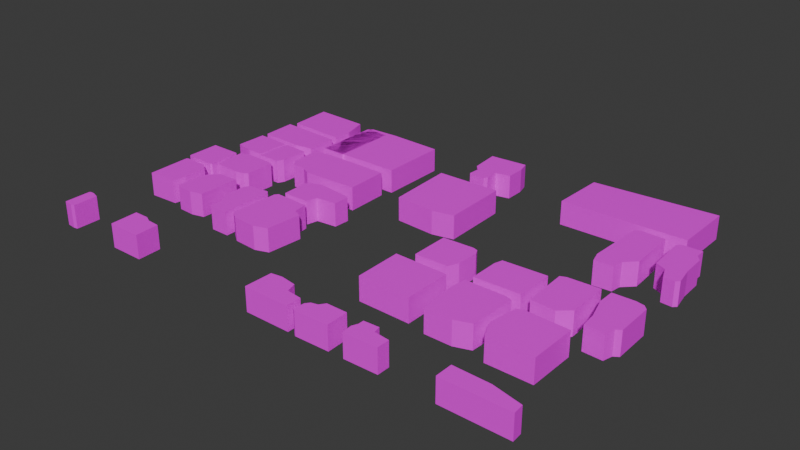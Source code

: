 # Source: plugin_testing.blend  (saved by Blender 4.0.36; exported with 4.5.12 LTS)
import bpy
from mathutils import Matrix  # noqa: F401  (used for matrix-valued properties, if any)

bpy.ops.wm.read_factory_settings(use_empty=True)
scene = bpy.context.scene
scene.name = 'Scene'

# ---- collections
col_collection = bpy.data.collections.new('Collection'); scene.collection.children.link(col_collection)

# ---- images (referenced by path relative to the original .blend; pixels are not part of the script)
import os
ASSET_DIR = os.environ.get("B2B_ASSET_DIR", "")  # directory of the original .blend (textures are referenced by path, not embedded)
HERE = os.path.dirname(os.path.abspath(__file__))  # packed textures are extracted next to this script under _unpacked/

def load_image(name, relpath, width, height, colorspace="sRGB"):
    """Load a texture the original file referenced (path relative to the .blend, or extracted next to this script)."""
    p = next((c for c in (os.path.join(HERE, relpath), os.path.join(ASSET_DIR, relpath)) if relpath and os.path.exists(c)), "")
    if p:
        img = bpy.data.images.load(p, check_existing=True)
        img.name = name
    else:  # same state as the original file: an image datablock whose file is absent (Cycles renders it pink)
        img = bpy.data.images.new(name, width, height)
        img.source = "FILE"
        img.filepath = "//" + (relpath or name)
    img.colorspace_settings.name = colorspace
    return img
img_roof_jpg_001 = load_image('roof.jpg.001', 'roof.jpg', 1024, 1024, 'sRGB')
img_wall_jpg_001 = load_image('wall.jpg.001', 'wall.jpg', 1024, 1024, 'sRGB')
img_roof_jpg_002 = load_image('roof.jpg.002', 'roof.jpg', 1024, 1024, 'sRGB')
img_wall_jpg_002 = load_image('wall.jpg.002', 'wall.jpg', 1024, 1024, 'sRGB')

# ---- materials (node trees are filled in below, after node groups)
mat_roofmaterial_001 = bpy.data.materials.new('RoofMaterial.001')
mat_roofmaterial_001.use_transparent_shadow = False
mat_wallmaterial_001 = bpy.data.materials.new('WallMaterial.001')
mat_wallmaterial_001.use_transparent_shadow = False
mat_roofmaterial_002 = bpy.data.materials.new('RoofMaterial.002')
mat_roofmaterial_002.use_transparent_shadow = False
mat_wallmaterial_002 = bpy.data.materials.new('WallMaterial.002')
mat_wallmaterial_002.use_transparent_shadow = False

# ---- material node trees
mat_roofmaterial_001.use_nodes = True; mat_roofmaterial_001.node_tree.nodes.clear()
_N = mat_roofmaterial_001.node_tree.nodes; _L = mat_roofmaterial_001.node_tree.links
n0 = _N.new('ShaderNodeBsdfPrincipled'); n0.name = 'Principled BSDF'; n0.location = (10, 300)
n0.inputs[3].default_value = 1.45
n1 = _N.new('ShaderNodeOutputMaterial'); n1.name = 'Material Output'; n1.location = (300, 300)
n2 = _N.new('ShaderNodeTexImage'); n2.name = 'Image Texture'; n2.location = (0, 0)
n2.image = img_roof_jpg_001
_L.new(n0.outputs[0], n1.inputs[0])
_L.new(n2.outputs[0], n0.inputs[0])
n1.is_active_output = True
mat_wallmaterial_001.use_nodes = True; mat_wallmaterial_001.node_tree.nodes.clear()
_N = mat_wallmaterial_001.node_tree.nodes; _L = mat_wallmaterial_001.node_tree.links
n0 = _N.new('ShaderNodeBsdfPrincipled'); n0.name = 'Principled BSDF'; n0.location = (10, 300)
n0.inputs[3].default_value = 1.45
n1 = _N.new('ShaderNodeOutputMaterial'); n1.name = 'Material Output'; n1.location = (300, 300)
n2 = _N.new('ShaderNodeTexImage'); n2.name = 'Image Texture'; n2.location = (0, 0)
n2.image = img_wall_jpg_001
_L.new(n0.outputs[0], n1.inputs[0])
_L.new(n2.outputs[0], n0.inputs[0])
n1.is_active_output = True
mat_roofmaterial_002.use_nodes = True; mat_roofmaterial_002.node_tree.nodes.clear()
_N = mat_roofmaterial_002.node_tree.nodes; _L = mat_roofmaterial_002.node_tree.links
n0 = _N.new('ShaderNodeBsdfPrincipled'); n0.name = 'Principled BSDF'; n0.location = (10, 300)
n0.inputs[3].default_value = 1.45
n1 = _N.new('ShaderNodeOutputMaterial'); n1.name = 'Material Output'; n1.location = (300, 300)
n2 = _N.new('ShaderNodeTexImage'); n2.name = 'Image Texture'; n2.location = (0, 0)
n2.image = img_roof_jpg_002
_L.new(n0.outputs[0], n1.inputs[0])
_L.new(n2.outputs[0], n0.inputs[0])
n1.is_active_output = True
mat_wallmaterial_002.use_nodes = True; mat_wallmaterial_002.node_tree.nodes.clear()
_N = mat_wallmaterial_002.node_tree.nodes; _L = mat_wallmaterial_002.node_tree.links
n0 = _N.new('ShaderNodeBsdfPrincipled'); n0.name = 'Principled BSDF'; n0.location = (10, 300)
n0.inputs[3].default_value = 1.45
n1 = _N.new('ShaderNodeOutputMaterial'); n1.name = 'Material Output'; n1.location = (300, 300)
n2 = _N.new('ShaderNodeTexImage'); n2.name = 'Image Texture'; n2.location = (0, 0)
n2.image = img_wall_jpg_002
_L.new(n0.outputs[0], n1.inputs[0])
_L.new(n2.outputs[0], n0.inputs[0])
n1.is_active_output = True

# ---- world
world_world = bpy.data.worlds.new('World'); scene.world = world_world
world_world.use_nodes = True; world_world.node_tree.nodes.clear()
_N = world_world.node_tree.nodes; _L = world_world.node_tree.links
n0 = _N.new('ShaderNodeOutputWorld'); n0.name = 'World Output'; n0.location = (300, 300)
n1 = _N.new('ShaderNodeBackground'); n1.name = 'Background'; n1.location = (10, 300)
n1.inputs[0].default_value = (0.05088, 0.05088, 0.05088, 1.0)
_L.new(n1.outputs[0], n0.inputs[0])
n0.is_active_output = True
world_world.color = (0.05088, 0.05088, 0.05088)
world_world.use_sun_shadow = False
world_world.sun_shadow_jitter_overblur = 0.0

# ---- meshes
me_114_jpg_rf_66a171bd8ddd0aeca00c468213b2d965_006 = bpy.data.meshes.new('114_jpg.rf.66a171bd8ddd0aeca00c468213b2d965.006')
me_114_jpg_rf_66a171bd8ddd0aeca00c468213b2d965_006.from_pydata([(594.0, 191.0, 0.0), (440.0, 204.0, 0.0), (438.0, 272.0, 0.0), (594.0, 268.0, 0.0), (121.0, 349.0, 0.0), (123.0, 387.0, 0.0), (129.0, 395.0, 0.0), (147.0, 396.0, 0.0), (158.0, 402.0, 0.0), (229.0, 399.0, 0.0), (228.0, 345.0, 0.0), (142.0, 345.0, 0.0), (532.0, 501.0, 0.0), (527.0, 537.0, 0.0), (537.0, 559.0, 0.0), (593.0, 559.0, 0.0), (593.0, 500.0, 0.0), (542.0, 498.0, 0.0), (32.0, 304.0, 0.0), (33.0, 347.0, 0.0), (88.0, 350.0, 0.0), (111.0, 346.0, 0.0), (111.0, 307.0, 0.0), (302.0, 603.0, 0.0), (301.0, 638.0, 0.0), (359.0, 638.0, 0.0), (359.0, 619.0, 0.0), (340.0, 617.0, 0.0), (336.0, 604.0, 0.0), (316.0, 601.0, 0.0), (86.0, 603.0, 0.0), (87.0, 638.0, 0.0), (130.0, 638.0, 0.0), (129.0, 608.0, 0.0), (113.0, 607.0, 0.0), (105.0, 603.0, 0.0), (461.0, 488.0, 0.0), (459.0, 510.0, 0.0), (463.0, 556.0, 0.0), (497.0, 556.0, 0.0), (517.0, 549.0, 0.0), (520.0, 491.0, 0.0), (512.0, 488.0, 0.0), (284.0, 299.0, 0.0), (288.0, 384.0, 0.0), (339.0, 387.0, 0.0), (366.0, 381.0, 0.0), (364.0, 297.0, 0.0), (349.0, 214.0, 0.0), (302.0, 218.0, 0.0), (305.0, 255.0, 0.0), (312.0, 263.0, 0.0), (311.0, 277.0, 0.0), (332.0, 278.0, 0.0), (335.0, 274.0, 0.0), (335.0, 257.0, 0.0), (353.0, 253.0, 0.0), (353.0, 229.0, 0.0), (175.0, 467.0, 0.0), (172.0, 471.0, 0.0), (170.0, 533.0, 0.0), (180.0, 540.0, 0.0), (211.0, 542.0, 0.0), (228.0, 536.0, 0.0), (232.0, 491.0, 0.0), (221.0, 486.0, 0.0), (219.0, 468.0, 0.0), (35.0, 242.0, 0.0), (37.0, 296.0, 0.0), (111.0, 299.0, 0.0), (112.0, 275.0, 0.0), (104.0, 244.0, 0.0), (124.0, 252.0, 0.0), (124.0, 333.0, 0.0), (233.0, 332.0, 0.0), (233.0, 247.0, 0.0), (166.0, 245.0, 0.0), (130.0, 247.0, 0.0), (434.0, 611.0, 0.0), (434.0, 618.0, 0.0), (431.0, 625.0, 0.0), (432.0, 638.0, 0.0), (474.0, 637.0, 0.0), (474.0, 621.0, 0.0), (455.0, 619.0, 0.0), (453.0, 610.0, 0.0), (521.0, 428.0, 0.0), (467.0, 431.0, 0.0), (464.0, 441.0, 0.0), (464.0, 478.0, 0.0), (521.0, 476.0, 0.0), (373.0, 490.0, 0.0), (374.0, 550.0, 0.0), (440.0, 551.0, 0.0), (440.0, 491.0, 0.0), (369.0, 624.0, 0.0), (368.0, 638.0, 0.0), (370.0, 639.0, 0.0), (413.0, 638.0, 0.0), (412.0, 610.0, 0.0), (386.0, 610.0, 0.0), (381.0, 617.0, 0.0), (373.0, 619.0, 0.0), (434.0, 430.0, 0.0), (428.0, 428.0, 0.0), (389.0, 430.0, 0.0), (389.0, 478.0, 0.0), (431.0, 477.0, 0.0), (436.0, 464.0, 0.0), (437.0, 436.0, 0.0), (15.0, 466.0, 0.0), (13.0, 468.0, 0.0), (14.0, 523.0, 0.0), (51.0, 521.0, 0.0), (54.0, 504.0, 0.0), (53.0, 473.0, 0.0), (44.0, 467.0, 0.0), (574.0, 280.0, 0.0), (544.0, 280.0, 0.0), (538.0, 284.0, 0.0), (535.0, 356.0, 0.0), (539.0, 370.0, 0.0), (562.0, 368.0, 0.0), (564.0, 355.0, 0.0), (577.0, 342.0, 0.0), (107.0, 471.0, 0.0), (82.0, 472.0, 0.0), (69.0, 484.0, 0.0), (66.0, 522.0, 0.0), (69.0, 527.0, 0.0), (90.0, 528.0, 0.0), (106.0, 524.0, 0.0), (587.0, 416.0, 0.0), (587.0, 437.0, 0.0), (595.0, 464.0, 0.0), (597.0, 484.0, 0.0), (621.0, 485.0, 0.0), (624.0, 473.0, 0.0), (630.0, 469.0, 0.0), (629.0, 422.0, 0.0), (624.0, 417.0, 0.0), (614.0, 415.0, 0.0), (542.0, 616.0, 0.0), (542.0, 638.0, 0.0), (625.0, 638.0, 0.0), (624.0, 625.0, 0.0), (587.0, 617.0, 0.0), (134.0, 472.0, 0.0), (129.0, 480.0, 0.0), (129.0, 506.0, 0.0), (137.0, 521.0, 0.0), (138.0, 538.0, 0.0), (162.0, 538.0, 0.0), (162.0, 472.0, 0.0), (160.0, 470.0, 0.0), (576.0, 416.0, 0.0), (537.0, 418.0, 0.0), (530.0, 421.0, 0.0), (533.0, 478.0, 0.0), (563.0, 480.0, 0.0), (577.0, 468.0, 0.0), (593.0, 281.0, 0.0), (589.0, 286.0, 0.0), (592.0, 334.0, 0.0), (605.0, 340.0, 0.0), (611.0, 355.0, 0.0), (625.0, 356.0, 0.0), (629.0, 352.0, 0.0), (625.0, 329.0, 0.0), (624.0, 300.0, 0.0), (618.0, 293.0, 0.0), (618.0, 280.0, 0.0), (32.0, 355.0, 0.0), (31.0, 394.0, 0.0), (54.0, 399.0, 0.0), (73.0, 398.0, 0.0), (76.0, 358.0, 0.0), (73.0, 356.0, 0.0), (178.0, 426.0, 0.0), (179.0, 460.0, 0.0), (213.0, 460.0, 0.0), (216.0, 446.0, 0.0), (242.0, 443.0, 0.0), (243.0, 423.0, 0.0), (240.0, 421.0, 0.0), (198.0, 416.0, 0.0), (185.0, 420.0, 0.0), (9.0, 416.0, 0.0), (9.0, 458.0, 0.0), (48.0, 460.0, 0.0), (50.0, 458.0, 0.0), (48.0, 416.0, 0.0), (53.0, 412.0, 0.0), (56.0, 453.0, 0.0), (89.0, 455.0, 0.0), (101.0, 453.0, 0.0), (105.0, 449.0, 0.0), (106.0, 412.0, 0.0), (104.0, 410.0, 0.0), (69.0, 409.0, 0.0), (80.0, 357.0, 0.0), (78.0, 359.0, 0.0), (77.0, 401.0, 0.0), (105.0, 401.0, 0.0), (109.0, 393.0, 0.0), (110.0, 358.0, 0.0), (3.0, 603.0, 0.0), (1.0, 604.0, 0.0), (1.0, 637.0, 0.0), (12.0, 638.0, 0.0), (17.0, 637.0, 0.0), (17.0, 606.0, 0.0), (8.0, 603.0, 0.0), (125.0, 250.0, 0.0), (122.0, 334.0, 0.0), (154.0, 335.0, 0.0), (155.0, 252.0, 0.0), (594.0, 191.0, -30.0), (440.0, 204.0, -30.0), (438.0, 272.0, -30.0), (594.0, 268.0, -30.0), (121.0, 349.0, -30.0), (123.0, 387.0, -30.0), (129.0, 395.0, -30.0), (147.0, 396.0, -30.0), (158.0, 402.0, -30.0), (229.0, 399.0, -30.0), (228.0, 345.0, -30.0), (142.0, 345.0, -30.0), (532.0, 501.0, -30.0), (527.0, 537.0, -30.0), (537.0, 559.0, -30.0), (593.0, 559.0, -30.0), (593.0, 500.0, -30.0), (542.0, 498.0, -30.0), (32.0, 304.0, -30.0), (33.0, 347.0, -30.0), (88.0, 350.0, -30.0), (111.0, 346.0, -30.0), (111.0, 307.0, -30.0), (302.0, 603.0, -30.0), (301.0, 638.0, -30.0), (359.0, 638.0, -30.0), (359.0, 619.0, -30.0), (340.0, 617.0, -30.0), (336.0, 604.0, -30.0), (316.0, 601.0, -30.0), (86.0, 603.0, -30.0), (87.0, 638.0, -30.0), (130.0, 638.0, -30.0), (129.0, 608.0, -30.0), (113.0, 607.0, -30.0), (105.0, 603.0, -30.0), (461.0, 488.0, -30.0), (459.0, 510.0, -30.0), (463.0, 556.0, -30.0), (497.0, 556.0, -30.0), (517.0, 549.0, -30.0), (520.0, 491.0, -30.0), (512.0, 488.0, -30.0), (284.0, 299.0, -30.0), (288.0, 384.0, -30.0), (339.0, 387.0, -30.0), (366.0, 381.0, -30.0), (364.0, 297.0, -30.0), (349.0, 214.0, -30.0), (302.0, 218.0, -30.0), (305.0, 255.0, -30.0), (312.0, 263.0, -30.0), (311.0, 277.0, -30.0), (332.0, 278.0, -30.0), (335.0, 274.0, -30.0), (335.0, 257.0, -30.0), (353.0, 253.0, -30.0), (353.0, 229.0, -30.0), (175.0, 467.0, -30.0), (172.0, 471.0, -30.0), (170.0, 533.0, -30.0), (180.0, 540.0, -30.0), (211.0, 542.0, -30.0), (228.0, 536.0, -30.0), (232.0, 491.0, -30.0), (221.0, 486.0, -30.0), (219.0, 468.0, -30.0), (35.0, 242.0, -30.0), (37.0, 296.0, -30.0), (111.0, 299.0, -30.0), (112.0, 275.0, -30.0), (104.0, 244.0, -30.0), (124.0, 252.0, -30.0), (124.0, 333.0, -30.0), (233.0, 332.0, -30.0), (233.0, 247.0, -30.0), (166.0, 245.0, -30.0), (130.0, 247.0, -30.0), (434.0, 611.0, -30.0), (434.0, 618.0, -30.0), (431.0, 625.0, -30.0), (432.0, 638.0, -30.0), (474.0, 637.0, -30.0), (474.0, 621.0, -30.0), (455.0, 619.0, -30.0), (453.0, 610.0, -30.0), (521.0, 428.0, -30.0), (467.0, 431.0, -30.0), (464.0, 441.0, -30.0), (464.0, 478.0, -30.0), (521.0, 476.0, -30.0), (373.0, 490.0, -30.0), (374.0, 550.0, -30.0), (440.0, 551.0, -30.0), (440.0, 491.0, -30.0), (369.0, 624.0, -30.0), (368.0, 638.0, -30.0), (370.0, 639.0, -30.0), (413.0, 638.0, -30.0), (412.0, 610.0, -30.0), (386.0, 610.0, -30.0), (381.0, 617.0, -30.0), (373.0, 619.0, -30.0), (434.0, 430.0, -30.0), (428.0, 428.0, -30.0), (389.0, 430.0, -30.0), (389.0, 478.0, -30.0), (431.0, 477.0, -30.0), (436.0, 464.0, -30.0), (437.0, 436.0, -30.0), (15.0, 466.0, -30.0), (13.0, 468.0, -30.0), (14.0, 523.0, -30.0), (51.0, 521.0, -30.0), (54.0, 504.0, -30.0), (53.0, 473.0, -30.0), (44.0, 467.0, -30.0), (574.0, 280.0, -30.0), (544.0, 280.0, -30.0), (538.0, 284.0, -30.0), (535.0, 356.0, -30.0), (539.0, 370.0, -30.0), (562.0, 368.0, -30.0), (564.0, 355.0, -30.0), (577.0, 342.0, -30.0), (107.0, 471.0, -30.0), (82.0, 472.0, -30.0), (69.0, 484.0, -30.0), (66.0, 522.0, -30.0), (69.0, 527.0, -30.0), (90.0, 528.0, -30.0), (106.0, 524.0, -30.0), (587.0, 416.0, -30.0), (587.0, 437.0, -30.0), (595.0, 464.0, -30.0), (597.0, 484.0, -30.0), (621.0, 485.0, -30.0), (624.0, 473.0, -30.0), (630.0, 469.0, -30.0), (629.0, 422.0, -30.0), (624.0, 417.0, -30.0), (614.0, 415.0, -30.0), (542.0, 616.0, -30.0), (542.0, 638.0, -30.0), (625.0, 638.0, -30.0), (624.0, 625.0, -30.0), (587.0, 617.0, -30.0), (134.0, 472.0, -30.0), (129.0, 480.0, -30.0), (129.0, 506.0, -30.0), (137.0, 521.0, -30.0), (138.0, 538.0, -30.0), (162.0, 538.0, -30.0), (162.0, 472.0, -30.0), (160.0, 470.0, -30.0), (576.0, 416.0, -30.0), (537.0, 418.0, -30.0), (530.0, 421.0, -30.0), (533.0, 478.0, -30.0), (563.0, 480.0, -30.0), (577.0, 468.0, -30.0), (593.0, 281.0, -30.0), (589.0, 286.0, -30.0), (592.0, 334.0, -30.0), (605.0, 340.0, -30.0), (611.0, 355.0, -30.0), (625.0, 356.0, -30.0), (629.0, 352.0, -30.0), (625.0, 329.0, -30.0), (624.0, 300.0, -30.0), (618.0, 293.0, -30.0), (618.0, 280.0, -30.0), (32.0, 355.0, -30.0), (31.0, 394.0, -30.0), (54.0, 399.0, -30.0), (73.0, 398.0, -30.0), (76.0, 358.0, -30.0), (73.0, 356.0, -30.0), (178.0, 426.0, -30.0), (179.0, 460.0, -30.0), (213.0, 460.0, -30.0), (216.0, 446.0, -30.0), (242.0, 443.0, -30.0), (243.0, 423.0, -30.0), (240.0, 421.0, -30.0), (198.0, 416.0, -30.0), (185.0, 420.0, -30.0), (9.0, 416.0, -30.0), (9.0, 458.0, -30.0), (48.0, 460.0, -30.0), (50.0, 458.0, -30.0), (48.0, 416.0, -30.0), (53.0, 412.0, -30.0), (56.0, 453.0, -30.0), (89.0, 455.0, -30.0), (101.0, 453.0, -30.0), (105.0, 449.0, -30.0), (106.0, 412.0, -30.0), (104.0, 410.0, -30.0), (69.0, 409.0, -30.0), (80.0, 357.0, -30.0), (78.0, 359.0, -30.0), (77.0, 401.0, -30.0), (105.0, 401.0, -30.0), (109.0, 393.0, -30.0), (110.0, 358.0, -30.0), (3.0, 603.0, -30.0), (1.0, 604.0, -30.0), (1.0, 637.0, -30.0), (12.0, 638.0, -30.0), (17.0, 637.0, -30.0), (17.0, 606.0, -30.0), (8.0, 603.0, -30.0), (125.0, 250.0, -30.0), (122.0, 334.0, -30.0), (154.0, 335.0, -30.0), (155.0, 252.0, -30.0)], [], [(0, 3, 2, 1), (4, 11, 10, 9, 8, 7, 6, 5), (12, 17, 16, 15, 14, 13), (18, 22, 21, 20, 19), (23, 29, 28, 27, 26, 25, 24), (30, 35, 34, 33, 32, 31), (36, 42, 41, 40, 39, 38, 37), (43, 47, 46, 45, 44), (48, 57, 56, 55, 54, 53, 52, 51, 50, 49), (58, 66, 65, 64, 63, 62, 61, 60, 59), (67, 71, 70, 69, 68), (72, 77, 76, 75, 74, 73), (78, 85, 84, 83, 82, 81, 80, 79), (86, 90, 89, 88, 87), (91, 94, 93, 92), (95, 102, 101, 100, 99, 98, 97, 96), (103, 109, 108, 107, 106, 105, 104), (110, 116, 115, 114, 113, 112, 111), (117, 124, 123, 122, 121, 120, 119, 118), (125, 131, 130, 129, 128, 127, 126), (132, 141, 140, 139, 138, 137, 136, 135, 134, 133), (142, 146, 145, 144, 143), (147, 154, 153, 152, 151, 150, 149, 148), (155, 160, 159, 158, 157, 156), (161, 171, 170, 169, 168, 167, 166, 165, 164, 163, 162), (172, 177, 176, 175, 174, 173), (178, 186, 185, 184, 183, 182, 181, 180, 179), (187, 191, 190, 189, 188), (192, 199, 198, 197, 196, 195, 194, 193), (200, 205, 204, 203, 202, 201), (206, 212, 211, 210, 209, 208, 207), (213, 216, 215, 214), (217, 218, 219, 220), (221, 222, 223, 224, 225, 226, 227, 228), (229, 230, 231, 232, 233, 234), (235, 236, 237, 238, 239), (240, 241, 242, 243, 244, 245, 246), (247, 248, 249, 250, 251, 252), (253, 254, 255, 256, 257, 258, 259), (260, 261, 262, 263, 264), (265, 266, 267, 268, 269, 270, 271, 272, 273, 274), (275, 276, 277, 278, 279, 280, 281, 282, 283), (284, 285, 286, 287, 288), (289, 290, 291, 292, 293, 294), (295, 296, 297, 298, 299, 300, 301, 302), (303, 304, 305, 306, 307), (308, 309, 310, 311), (312, 313, 314, 315, 316, 317, 318, 319), (320, 321, 322, 323, 324, 325, 326), (327, 328, 329, 330, 331, 332, 333), (334, 335, 336, 337, 338, 339, 340, 341), (342, 343, 344, 345, 346, 347, 348), (349, 350, 351, 352, 353, 354, 355, 356, 357, 358), (359, 360, 361, 362, 363), (364, 365, 366, 367, 368, 369, 370, 371), (372, 373, 374, 375, 376, 377), (378, 379, 380, 381, 382, 383, 384, 385, 386, 387, 388), (389, 390, 391, 392, 393, 394), (395, 396, 397, 398, 399, 400, 401, 402, 403), (404, 405, 406, 407, 408), (409, 410, 411, 412, 413, 414, 415, 416), (417, 418, 419, 420, 421, 422), (423, 424, 425, 426, 427, 428, 429), (430, 431, 432, 433), (201, 202, 419, 418), (202, 203, 420, 419), (203, 204, 421, 420), (205, 200, 417, 422), (0, 1, 218, 217), (207, 208, 425, 424), (153, 154, 371, 370), (3, 0, 217, 220), (209, 210, 427, 426), (208, 209, 426, 425), (4, 5, 222, 221), (211, 212, 429, 428), (210, 211, 428, 427), (6, 7, 224, 223), (213, 214, 431, 430), (212, 206, 423, 429), (8, 9, 226, 225), (216, 213, 430, 433), (16, 17, 234, 233), (11, 4, 221, 228), (140, 141, 358, 357), (214, 215, 432, 431), (12, 13, 230, 229), (76, 77, 294, 293), (93, 94, 311, 310), (14, 15, 232, 231), (215, 216, 433, 432), (56, 57, 274, 273), (17, 12, 229, 234), (101, 102, 319, 318), (18, 19, 236, 235), (176, 177, 394, 393), (20, 21, 238, 237), (1, 2, 219, 218), (22, 18, 235, 239), (5, 6, 223, 222), (24, 25, 242, 241), (7, 8, 225, 224), (198, 199, 416, 415), (9, 10, 227, 226), (26, 27, 244, 243), (13, 14, 231, 230), (85, 78, 295, 302), (15, 16, 233, 232), (28, 29, 246, 245), (19, 20, 237, 236), (30, 31, 248, 247), (21, 22, 239, 238), (2, 3, 220, 219), (23, 24, 241, 240), (32, 33, 250, 249), (25, 26, 243, 242), (35, 30, 247, 252), (27, 28, 245, 244), (36, 37, 254, 253), (29, 23, 240, 246), (38, 39, 256, 255), (159, 160, 377, 376), (40, 41, 258, 257), (31, 32, 249, 248), (42, 36, 253, 259), (33, 34, 251, 250), (44, 45, 262, 261), (37, 38, 255, 254), (46, 47, 264, 263), (39, 40, 257, 256), (48, 49, 266, 265), (41, 42, 259, 258), (50, 51, 268, 267), (43, 44, 261, 260), (52, 53, 270, 269), (45, 46, 263, 262), (54, 55, 272, 271), (47, 43, 260, 264), (57, 48, 265, 274), (49, 50, 267, 266), (58, 59, 276, 275), (51, 52, 269, 268), (60, 61, 278, 277), (53, 54, 271, 270), (62, 63, 280, 279), (55, 56, 273, 272), (64, 65, 282, 281), (59, 60, 277, 276), (66, 58, 275, 283), (61, 62, 279, 278), (68, 69, 286, 285), (63, 64, 281, 280), (70, 71, 288, 287), (65, 66, 283, 282), (72, 73, 290, 289), (67, 68, 285, 284), (74, 75, 292, 291), (69, 70, 287, 286), (77, 72, 289, 294), (71, 67, 284, 288), (78, 79, 296, 295), (73, 74, 291, 290), (80, 81, 298, 297), (75, 76, 293, 292), (82, 83, 300, 299), (79, 80, 297, 296), (84, 85, 302, 301), (81, 82, 299, 298), (86, 87, 304, 303), (83, 84, 301, 300), (88, 89, 306, 305), (87, 88, 305, 304), (90, 86, 303, 307), (89, 90, 307, 306), (92, 93, 310, 309), (91, 92, 309, 308), (96, 97, 314, 313), (94, 91, 308, 311), (98, 99, 316, 315), (95, 96, 313, 312), (100, 101, 318, 317), (97, 98, 315, 314), (204, 205, 422, 421), (99, 100, 317, 316), (104, 105, 322, 321), (102, 95, 312, 319), (106, 107, 324, 323), (103, 104, 321, 320), (108, 109, 326, 325), (105, 106, 323, 322), (110, 111, 328, 327), (107, 108, 325, 324), (112, 113, 330, 329), (109, 103, 320, 326), (114, 115, 332, 331), (111, 112, 329, 328), (116, 110, 327, 333), (113, 114, 331, 330), (118, 119, 336, 335), (115, 116, 333, 332), (120, 121, 338, 337), (117, 118, 335, 334), (122, 123, 340, 339), (119, 120, 337, 336), (126, 127, 344, 343), (121, 122, 339, 338), (128, 129, 346, 345), (123, 124, 341, 340), (206, 207, 424, 423), (125, 126, 343, 342), (130, 131, 348, 347), (127, 128, 345, 344), (132, 133, 350, 349), (129, 130, 347, 346), (134, 135, 352, 351), (131, 125, 342, 348), (10, 11, 228, 227), (133, 134, 351, 350), (136, 137, 354, 353), (135, 136, 353, 352), (138, 139, 356, 355), (137, 138, 355, 354), (141, 132, 349, 358), (139, 140, 357, 356), (142, 143, 360, 359), (143, 144, 361, 360), (144, 145, 362, 361), (145, 146, 363, 362), (146, 142, 359, 363), (147, 148, 365, 364), (148, 149, 366, 365), (124, 117, 334, 341), (150, 151, 368, 367), (151, 152, 369, 368), (152, 153, 370, 369), (154, 147, 364, 371), (149, 150, 367, 366), (155, 156, 373, 372), (156, 157, 374, 373), (157, 158, 375, 374), (158, 159, 376, 375), (160, 155, 372, 377), (162, 163, 380, 379), (161, 162, 379, 378), (164, 165, 382, 381), (163, 164, 381, 380), (166, 167, 384, 383), (165, 166, 383, 382), (168, 169, 386, 385), (167, 168, 385, 384), (170, 171, 388, 387), (169, 170, 387, 386), (172, 173, 390, 389), (171, 161, 378, 388), (174, 175, 392, 391), (173, 174, 391, 390), (177, 172, 389, 394), (175, 176, 393, 392), (178, 179, 396, 395), (179, 180, 397, 396), (180, 181, 398, 397), (181, 182, 399, 398), (182, 183, 400, 399), (183, 184, 401, 400), (184, 185, 402, 401), (185, 186, 403, 402), (186, 178, 395, 403), (187, 188, 405, 404), (188, 189, 406, 405), (189, 190, 407, 406), (190, 191, 408, 407), (191, 187, 404, 408), (192, 193, 410, 409), (34, 35, 252, 251), (194, 195, 412, 411), (193, 194, 411, 410), (196, 197, 414, 413), (195, 196, 413, 412), (199, 192, 409, 416), (197, 198, 415, 414), (200, 201, 418, 417)])
me_114_jpg_rf_66a171bd8ddd0aeca00c468213b2d965_006.polygons.foreach_set('material_index', [0, 0, 0, 0, 0, 0, 0, 0, 0, 0, 0, 0, 0, 0, 0, 0, 0, 0, 0, 0, 0, 0, 0, 0, 0, 0, 0, 0, 0, 0, 0, 0, 0, 0, 0, 0, 0, 0, 0, 0, 0, 0, 0, 0, 0, 0, 0, 0, 0, 0, 0, 0, 0, 0, 0, 0, 0, 0, 0, 0, 0, 0, 0, 0, 1, 1, 1, 1, 1, 1, 1, 1, 1, 1, 1, 1, 1, 1, 1, 1, 1, 1, 1, 1, 1, 1, 1, 1, 1, 1, 1, 1, 1, 1, 1, 1, 1, 1, 1, 1, 1, 1, 1, 1, 1, 1, 1, 1, 1, 1, 1, 1, 1, 1, 1, 1, 1, 1, 1, 1, 1, 1, 1, 1, 1, 1, 1, 1, 1, 1, 1, 1, 1, 1, 1, 1, 1, 1, 1, 1, 1, 1, 1, 1, 1, 1, 1, 1, 1, 1, 1, 1, 1, 1, 1, 1, 1, 1, 1, 1, 1, 1, 1, 1, 1, 1, 1, 1, 1, 1, 1, 1, 1, 1, 1, 1, 1, 1, 1, 1, 1, 1, 1, 1, 1, 1, 1, 1, 1, 1, 1, 1, 1, 1, 1, 1, 1, 1, 1, 1, 1, 1, 1, 1, 1, 1, 1, 1, 1, 1, 1, 1, 1, 1, 1, 1, 1, 1, 1, 1, 1, 1, 1, 1, 1, 1, 1, 1, 1, 1, 1, 1, 1, 1, 1, 1, 1, 1, 1, 1, 1, 1, 1, 1, 1, 1, 1, 1, 1, 1, 1, 1, 1, 1, 1, 1, 1, 1, 1, 1, 1, 1, 1, 1, 1, 1, 1, 1, 1, 1, 1, 1, 1, 1, 1, 1, 1, 1, 1, 1, 1])
_uv = me_114_jpg_rf_66a171bd8ddd0aeca00c468213b2d965_006.uv_layers.new(name='UVMap')
_uv.uv.foreach_set('vector', [-2.556, 7.42, -2.556, 5.293, -0.443, 5.183, -0.4701, 7.061, 3.851, 3.056, 3.567, 3.166, 2.402, 3.166, 2.388, 1.675, 3.35, 1.592, 3.499, 1.757, 3.743, 1.785, 3.824, 2.006, -1.716, -1.143, -1.852, -1.06, -2.543, -1.115, -2.543, -2.745, -1.784, -2.745, -1.649, -2.138, 5.057, 4.299, 3.987, 4.216, 3.987, 3.139, 4.298, 3.028, 5.043, 3.111, 1.399, -3.961, 1.21, -3.905, 0.9387, -3.988, 0.8845, -4.347, 0.6272, -4.403, 0.6272, -4.928, 1.413, -4.928, 4.325, -3.961, 4.068, -3.961, 3.959, -4.071, 3.743, -4.099, 3.729, -4.928, 4.312, -4.928, -0.7545, -0.784, -1.445, -0.784, -1.554, -0.8669, -1.513, -2.469, -1.242, -2.662, -0.7816, -2.662, -0.7274, -1.392, 1.643, 4.437, 0.5594, 4.492, 0.5323, 2.172, 0.8981, 2.006, 1.589, 2.089, 0.7626, 6.785, 0.7084, 6.371, 0.7084, 5.708, 0.9523, 5.597, 0.9523, 5.127, 0.9929, 5.017, 1.277, 5.045, 1.264, 5.431, 1.359, 5.652, 1.399, 6.674, 3.12, -0.2039, 2.524, -0.2315, 2.497, -0.7288, 2.347, -0.8669, 2.402, -2.11, 2.632, -2.276, 3.052, -2.22, 3.187, -2.027, 3.16, -0.3144, 5.016, 6.011, 4.081, 5.956, 3.973, 5.1, 3.987, 4.437, 4.989, 4.52, 3.81, 5.735, 3.729, 5.873, 3.242, 5.929, 2.334, 5.873, 2.334, 3.525, 3.81, 3.498, -0.3888, -4.182, -0.6462, -4.154, -0.6733, -4.403, -0.9306, -4.458, -0.9306, -4.9, -0.3617, -4.928, -0.3482, -4.568, -0.3888, -4.375, -1.567, 0.8734, -1.567, -0.4525, -0.7952, -0.5078, -0.7952, 0.5143, -0.8358, 0.7906, 0.4375, -0.8392, -0.4701, -0.8669, -0.4701, -2.524, 0.424, -2.497, 0.4917, -4.541, 0.4375, -4.403, 0.3291, -4.347, 0.2614, -4.154, -0.09078, -4.154, -0.1043, -4.928, 0.4782, -4.955, 0.5052, -4.928, -0.3888, 0.8182, -0.4294, 0.6524, -0.4159, -0.121, -0.3482, -0.4801, 0.2208, -0.5078, 0.2208, 0.8182, -0.3075, 0.8734, 5.287, -0.1763, 4.894, -0.2039, 4.772, -0.3696, 4.759, -1.226, 4.799, -1.696, 5.301, -1.751, 5.314, -0.2315, -2.285, 4.962, -2.326, 3.249, -2.15, 2.89, -2.123, 2.531, -1.811, 2.476, -1.757, 2.862, -1.798, 4.851, -1.879, 4.962, 4.041, -0.3144, 4.054, -1.778, 4.271, -1.889, 4.555, -1.861, 4.596, -1.723, 4.555, -0.6735, 4.379, -0.342, -2.461, 1.205, -2.827, 1.233, -2.963, 1.177, -3.03, 1.039, -3.044, -0.2591, -2.963, -0.3696, -2.922, -0.7011, -2.597, -0.6735, -2.57, -0.121, -2.461, 0.6248, -1.852, -4.32, -2.461, -4.347, -2.963, -4.568, -2.976, -4.928, -1.852, -4.928, 3.675, -0.342, 3.323, -0.2868, 3.296, -0.342, 3.296, -2.165, 3.621, -2.165, 3.634, -1.696, 3.743, -1.281, 3.743, -0.563, -2.312, 1.205, -2.326, -0.2315, -2.136, -0.563, -1.73, -0.5078, -1.689, 1.067, -1.784, 1.15, -2.543, 4.934, -2.881, 4.962, -2.881, 4.603, -2.963, 4.409, -2.976, 3.608, -3.03, 2.973, -2.976, 2.862, -2.786, 2.89, -2.705, 3.304, -2.529, 3.47, -2.488, 4.796, 5.057, 2.89, 4.501, 2.862, 4.461, 2.807, 4.501, 1.702, 4.759, 1.675, 5.07, 1.813, 3.079, 0.9287, 2.984, 1.094, 2.808, 1.205, 2.239, 1.067, 2.198, 1.012, 2.212, 0.4591, 2.564, 0.3762, 2.605, -0.01053, 3.065, -0.01053, 5.368, 1.205, 4.84, 1.205, 4.813, 0.04471, 4.84, -0.01054, 5.368, 0.04471, 4.772, 1.315, 4.555, 1.398, 4.081, 1.371, 4.054, 1.315, 4.068, 0.2933, 4.122, 0.1828, 4.285, 0.1276, 4.732, 0.1828, 4.406, 2.835, 4.0, 2.807, 4.014, 1.84, 4.068, 1.619, 4.447, 1.619, 4.434, 2.779, 5.45, -3.961, 5.382, -3.961, 5.26, -4.044, 5.26, -4.9, 5.328, -4.928, 5.477, -4.9, 5.477, -3.988, 3.797, 5.79, 3.391, 5.735, 3.404, 3.442, 3.838, 3.47, 6.872, -4.638, 3.792, -4.378, 3.752, -3.018, 6.872, -3.098, -2.588, -1.478, -2.548, -0.7177, -2.428, -0.5577, -2.068, -0.5377, -1.848, -0.4177, -0.4277, -0.4777, -0.4477, -1.558, -2.168, -1.558, 5.632, 1.562, 5.532, 2.282, 5.732, 2.722, 6.852, 2.722, 6.852, 1.542, 5.832, 1.502, -4.368, -2.378, -4.348, -1.518, -3.248, -1.458, -2.788, -1.538, -2.788, -2.318, 1.032, 3.602, 1.012, 4.302, 2.172, 4.302, 2.172, 3.922, 1.792, 3.882, 1.712, 3.622, 1.312, 3.562, -3.288, 3.602, -3.268, 4.302, -2.408, 4.302, -2.428, 3.702, -2.748, 3.682, -2.908, 3.602, 4.212, 1.302, 4.172, 1.742, 4.252, 2.662, 4.932, 2.662, 5.332, 2.522, 5.392, 1.362, 5.232, 1.302, 0.6723, -2.478, 0.7523, -0.7777, 1.772, -0.7177, 2.312, -0.8377, 2.272, -2.518, 1.972, -4.178, 1.032, -4.098, 1.092, -3.358, 1.232, -3.198, 1.212, -2.918, 1.632, -2.898, 1.692, -2.978, 1.692, -3.318, 2.052, -3.398, 2.052, -3.878, -1.508, 0.8823, -1.568, 0.9623, -1.608, 2.202, -1.408, 2.342, -0.7877, 2.382, -0.4477, 2.262, -0.3677, 1.362, -0.5877, 1.262, -0.6277, 0.9023, -4.308, -3.618, -4.268, -2.538, -2.788, -2.478, -2.768, -2.958, -2.928, -3.578, -2.528, -3.418, -2.528, -1.798, -0.3477, -1.818, -0.3477, -3.518, -1.688, -3.558, -2.408, -3.518, 3.672, 3.762, 3.672, 3.902, 3.612, 4.042, 3.632, 4.302, 4.472, 4.282, 4.472, 3.962, 4.092, 3.922, 4.052, 3.742, 5.412, 0.1023, 4.332, 0.1623, 4.272, 0.3623, 4.272, 1.102, 5.412, 1.062, 2.452, 1.342, 2.472, 2.542, 3.792, 2.562, 3.792, 1.362, 2.372, 4.022, 2.352, 4.302, 2.392, 4.322, 3.252, 4.302, 3.232, 3.742, 2.712, 3.742, 2.612, 3.882, 2.452, 3.922, 3.672, 0.1423, 3.552, 0.1023, 2.772, 0.1423, 2.772, 1.102, 3.612, 1.082, 3.712, 0.8223, 3.732, 0.2623, -4.708, 0.8623, -4.748, 0.9023, -4.728, 2.002, -3.988, 1.962, -3.928, 1.622, -3.948, 1.002, -4.128, 0.8823, 6.472, -2.858, 5.872, -2.858, 5.752, -2.778, 5.692, -1.338, 5.772, -1.058, 6.232, -1.098, 6.272, -1.358, 6.532, -1.618, -2.868, 0.9623, -3.368, 0.9823, -3.628, 1.222, -3.688, 1.982, -3.628, 2.082, -3.208, 2.102, -2.888, 2.022, 0.0, 0.0, 0.0, 0.0, 0.0, 0.0, 0.0, 0.0, 0.0, 0.0, 0.0, 0.0, 0.0, 0.0, 0.0, 0.0, 0.0, 0.0, 0.0, 0.0, 5.832, 3.862, 5.832, 4.302, 7.492, 4.302, 7.472, 4.042, 6.732, 3.882, -2.328, 0.9823, -2.428, 1.142, -2.428, 1.662, -2.268, 1.962, -2.248, 2.302, -1.768, 2.302, -1.768, 0.9823, -1.808, 0.9423, 0.0, 0.0, 0.0, 0.0, 0.0, 0.0, 0.0, 0.0, 0.0, 0.0, 0.0, 0.0, 6.852, -2.838, 6.772, -2.738, 6.832, -1.778, 7.092, -1.658, 7.212, -1.358, 7.492, -1.338, 7.572, -1.418, 7.492, -1.878, 7.472, -2.458, 7.352, -2.598, 7.352, -2.858, -4.368, -1.358, -4.388, -0.5777, -3.928, -0.4777, -3.548, -0.4977, -3.488, -1.298, -3.548, -1.338, -1.448, 0.06231, -1.428, 0.7423, -0.7477, 0.7423, -0.6877, 0.4623, -0.1677, 0.4023, -0.1477, 0.002312, -0.2077, -0.03769, -1.048, -0.1377, -1.308, -0.05769, -4.828, -0.1377, -4.828, 0.7023, -4.048, 0.7423, -4.008, 0.7023, -4.048, -0.1377, -3.948, -0.2177, -3.888, 0.6023, -3.228, 0.6423, -2.988, 0.6023, -2.908, 0.5223, -2.888, -0.2177, -2.928, -0.2577, -3.628, -0.2777, -3.408, -1.318, -3.448, -1.278, -3.468, -0.4377, -2.908, -0.4377, -2.828, -0.5977, -2.808, -1.298, -4.948, 3.602, -4.988, 3.622, -4.988, 4.282, -4.768, 4.302, -4.668, 4.282, -4.668, 3.662, -4.848, 3.602, 0.0, 0.0, 0.0, 0.0, 0.0, 0.0, 0.0, 0.0, 2.226, 0.03812, 1.848, 0.03812, 1.848, 0.8668, 2.226, 0.8668, 3.445, 0.03812, 3.193, 0.03812, 3.193, 0.8668, 3.445, 0.8668, 1.848, 0.03812, 1.92, 0.03812, 1.92, 0.8668, 1.848, 0.8668, 3.148, 0.03812, 3.418, 0.03812, 3.418, 0.8668, 3.148, 0.8668, -1.218, 0.03812, 0.1713, 0.03812, 0.1713, 0.8668, -1.218, 0.8668, 0.01672, 0.03812, -0.2809, 0.03812, -0.2809, 0.8668, 0.01672, 0.8668, 2.679, 0.03812, 2.697, 0.03812, 2.697, 0.8668, 2.679, 0.8668, 3.047, 0.03812, 3.742, 0.03812, 3.742, 0.8668, 3.047, 0.8668, 4.032, 0.03812, 3.986, 0.03812, 3.986, 0.8668, 4.032, 0.8668, 4.131, 0.03812, 4.032, 0.03812, 4.032, 0.8668, 4.131, 0.8668, 2.317, 0.03812, 1.974, 0.03812, 1.974, 0.8668, 2.317, 0.8668, 3.986, 0.03812, 4.068, 0.03812, 4.068, 0.8668, 3.986, 0.8668, -0.2809, 0.03812, -0.001317, 0.03812, -0.001317, 0.8668, -0.2809, 0.8668, 2.976, 0.03812, 2.814, 0.03812, 2.814, 0.8668, 2.976, 0.8668, 3.21, 0.03812, 2.452, 0.03812, 2.452, 0.8668, 3.21, 0.8668, 4.068, 0.03812, 4.113, 0.03812, 4.113, 0.8668, 4.068, 0.8668, 2.715, 0.03812, 2.074, 0.03812, 2.074, 0.8668, 2.715, 0.8668, 2.742, 0.03812, 3.012, 0.03812, 3.012, 0.8668, 2.742, 0.8668, -1.209, 0.03812, -0.7486, 0.03812, -0.7486, 0.8668, -1.209, 0.8668, 2.859, 0.03812, 3.048, 0.03812, 3.048, 0.8668, 2.859, 0.8668, -1.488, 0.03812, -1.398, 0.03812, -1.398, 0.8668, -1.488, 0.8668, 3.039, 0.03812, 2.751, 0.03812, 2.751, 0.8668, 3.039, 0.8668, 0.9457, 0.03812, 0.621, 0.03812, 0.621, 0.8668, 0.9457, 0.8668, 2.643, 0.03812, 2.967, 0.03812, 2.967, 0.8668, 2.643, 0.8668, 0.4947, 0.03812, 1.036, 0.03812, 1.036, 0.8668, 0.4947, 0.8668, -0.7035, 0.03812, -1.209, 0.03812, -1.209, 0.8668, -0.7035, 0.8668, 2.443, 0.03812, 3.192, 0.03812, 3.192, 0.8668, 2.443, 0.8668, 3.183, 0.03812, 3.399, 0.03812, 3.399, 0.8668, 3.183, 0.8668, -0.7486, 0.03812, -0.6585, 0.03812, -0.6584, 0.8668, -0.7486, 0.8668, 0.7035, 0.03812, 0.7756, 0.03812, 0.7756, 0.8668, 0.7035, 0.8668, 2.723, 0.03812, 2.335, 0.03812, 2.335, 0.8668, 2.723, 0.8668, 3.454, 0.03812, 3.481, 0.03812, 3.481, 0.8668, 3.454, 0.8668, 3.346, 0.03812, 3.139, 0.03812, 3.139, 0.8668, 3.346, 0.8668, 3.624, 0.03812, 3.011, 0.03812, 3.011, 0.8668, 3.624, 0.8668, 3.139, 0.03812, 3.851, 0.03812, 3.851, 0.8668, 3.139, 0.8668, 1.974, 0.03812, 1.902, 0.03812, 1.902, 0.8668, 1.974, 0.8668, 1.425, 0.03812, 0.9019, 0.03812, 0.9019, 0.8668, 1.425, 0.8668, 2.814, 0.03812, 2.715, 0.03812, 2.715, 0.8668, 2.814, 0.8668, 3.202, 0.03812, 3.517, 0.03812, 3.517, 0.8668, 3.202, 0.8668, 1.866, 0.03812, 2.353, 0.03812, 2.353, 0.8668, 1.866, 0.8668, 0.9019, 0.03812, 1.073, 0.03812, 1.073, 0.8668, 0.9019, 0.8668, 0.621, 0.03812, 0.4226, 0.03812, 0.4226, 0.8668, 0.621, 0.8668, 0.05408, 0.03812, 0.2254, 0.03812, 0.2254, 0.8668, 0.05408, 0.8668, 0.4226, 0.03812, 0.9547, 0.03812, 0.9547, 0.8668, 0.4226, 0.8668, 1.109, 0.03812, 1.29, 0.03812, 1.29, 0.8668, 1.109, 0.8668, 3.842, 0.03812, 3.346, 0.03812, 3.346, 0.8668, 3.842, 0.8668, 0.02574, 0.03812, -0.2899, 0.03812, -0.2899, 0.8668, 0.02574, 0.8668, 2.344, 0.03812, 2.695, 0.03812, 2.695, 0.8668, 2.344, 0.8668, 0.1894, 0.03812, -1.218, 0.03812, -1.218, 0.8668, 0.1894, 0.8668, 0.02574, 0.03812, -0.2899, 0.03812, -0.2899, 0.8668, 0.02574, 0.8668, -0.2899, 0.03812, -0.01936, 0.03812, -0.01936, 0.8668, -0.2899, 0.8668, -0.2899, 0.03812, -0.1186, 0.03812, -0.1186, 0.8668, -0.2899, 0.8668, 3.193, 0.03812, 3.364, 0.03812, 3.364, 0.8668, 3.193, 0.8668, -0.1005, 0.03812, 0.01672, 0.03812, 0.01672, 0.8668, -0.1005, 0.8668, 1.063, 0.03812, 0.8645, 0.03812, 0.8645, 0.8668, 1.063, 0.8668, 1.29, 0.03812, 1.416, 0.03812, 1.416, 0.8668, 1.29, 0.8668, -0.03612, 0.03812, -0.3428, 0.03812, -0.3428, 0.8668, -0.03612, 0.8668, -0.938, 0.03812, -1.064, 0.03812, -1.064, 0.8668, -0.938, 0.8668, 0.5128, 0.03812, 1.036, 0.03812, 1.036, 0.8668, 0.5128, 0.8668, 3.355, 0.03812, 2.967, 0.03812, 2.967, 0.8668, 3.355, 0.8668, -0.4781, 0.03812, -0.01808, 0.03812, -0.01808, 0.8668, -0.4781, 0.8668, 2.976, 0.03812, 3.121, 0.03812, 3.121, 0.8668, 2.976, 0.8668, 1.542, 0.03812, 1.082, 0.03812, 1.082, 0.8668, 1.542, 0.8668, 0.8645, 0.03812, 0.4496, 0.03812, 0.4496, 0.8668, 0.8645, 0.8668, 2.028, 0.03812, 2.786, 0.03812, 2.786, 0.8668, 2.028, 0.8668, -0.3428, 0.03812, -0.5232, 0.03812, -0.5232, 0.8668, -0.3428, 0.8668, 0.9921, 0.03812, 1.416, 0.03812, 1.416, 0.8668, 0.9921, 0.8668, -0.5502, 0.03812, -0.4781, 0.03812, -0.4781, 0.8668, -0.5502, 0.8668, 3.164, 0.03812, 3.092, 0.03812, 3.092, 0.8668, 3.164, 0.8668, 2.768, 0.03812, 2.001, 0.03812, 2.001, 0.8668, 2.768, 0.8668, 1.335, 0.03812, 1.145, 0.03812, 1.145, 0.8668, 1.335, 0.8668, 1.082, 0.03812, 0.8388, 0.03812, 0.8388, 0.8668, 1.082, 0.8668, 2.993, 0.03812, 3.146, 0.03812, 3.146, 0.8668, 2.993, 0.8668, 0.8568, 0.03812, 1.578, 0.03812, 1.578, 0.8668, 0.8568, 0.8668, 3.399, 0.03812, 3.534, 0.03812, 3.534, 0.8668, 3.399, 0.8668, 3.498, 0.03812, 3.164, 0.03812, 3.164, 0.8668, 3.498, 0.8668, 1.252, 0.03812, 1.216, 0.03812, 1.216, 0.8668, 1.252, 0.8668, 3.092, 0.03812, 2.966, 0.03812, 2.966, 0.8668, 3.092, 0.8668, 2.607, 0.03812, 2.516, 0.03812, 2.516, 0.8668, 2.607, 0.8668, 2.957, 0.03812, 2.993, 0.03812, 2.993, 0.8668, 2.957, 0.8668, 2.237, 0.03812, 2.083, 0.03812, 2.083, 0.8668, 2.237, 0.8668, 1.118, 0.03812, 0.956, 0.03812, 0.956, 0.8668, 1.118, 0.8668, 2.047, 0.03812, 2.147, 0.03812, 2.147, 0.8668, 2.047, 0.8668, 1.216, 0.03812, 0.6571, 0.03812, 0.6571, 0.8668, 1.216, 0.8668, 2.165, 0.03812, 2.561, 0.03812, 2.561, 0.8668, 2.165, 0.8668, 2.516, 0.03812, 2.237, 0.03812, 2.237, 0.8668, 2.516, 0.8668, 3.806, 0.03812, 3.139, 0.03812, 3.139, 0.8668, 3.806, 0.8668, 0.63, 0.03812, 1.036, 0.03812, 1.036, 0.8668, 0.63, 0.8668, 2.984, 0.03812, 3.264, 0.03812, 3.264, 0.8668, 2.984, 0.8668, 1.081, 0.03812, 1.243, 0.03812, 1.243, 0.8668, 1.081, 0.8668, 3.192, 0.03812, 2.461, 0.03812, 2.461, 0.8668, 3.192, 0.8668, 3.282, 0.03812, 2.795, 0.03812, 2.795, 0.8668, 3.282, 0.8668, 2.47, 0.03812, 3.237, 0.03812, 3.237, 0.8668, 2.47, 0.8668, 2.768, 0.03812, 2.984, 0.03812, 2.984, 0.8668, 2.768, 0.8668, 2.967, 0.03812, 3.021, 0.03812, 3.021, 0.8668, 2.967, 0.8668, 3.202, 0.03812, 3.824, 0.03812, 3.824, 0.8668, 3.202, 0.8668, -0.04641, 0.03812, -0.1095, 0.03812, -0.1095, 0.8668, -0.04641, 0.8668, 3.021, 0.03812, 2.038, 0.03812, 2.038, 0.8668, 3.021, 0.8668, -0.1727, 0.03812, -0.2899, 0.03812, -0.2899, 0.8668, -0.1727, 0.8668, 2.038, 0.03812, 2.643, 0.03812, 2.643, 0.8668, 2.038, 0.8668, -0.2809, 0.03812, -0.1366, 0.03812, -0.1366, 0.8668, -0.2809, 0.8668, -0.1095, 0.03812, -0.1727, 0.03812, -0.1727, 0.8668, -0.1095, 0.8668, -0.1186, 0.03812, -0.03739, 0.03812, -0.03739, 0.8668, -0.1186, 0.8668, 0.2435, 0.03812, -0.1353, 0.03812, -0.1353, 0.8668, 0.2435, 0.8668, -0.5592, 0.03812, -0.07219, 0.03812, -0.07219, 0.8668, -0.5592, 0.8668, -0.1353, 0.03812, 0.03604, 0.03812, 0.03604, 0.8668, -0.1353, 0.8668, 1.487, 0.03812, 1.153, 0.03812, 1.153, 0.8668, 1.487, 0.8668, 1.577, 0.03812, 1.487, 0.03812, 1.487, 0.8668, 1.577, 0.8668, 1.171, 0.03812, 1.604, 0.03812, 1.604, 0.8668, 1.171, 0.8668, -0.04514, 0.03812, -0.5592, 0.03812, -0.5592, 0.8668, -0.04514, 0.8668, 0.7666, 0.03812, 0.1713, 0.03812, 0.1713, 0.8668, 0.7666, 0.8668, 1.045, 0.03812, 0.5038, 0.03812, 0.5038, 0.8668, 1.045, 0.8668, 0.8207, 0.03812, 0.8027, 0.03812, 0.8027, 0.8668, 0.8207, 0.8668, 0.1713, 0.03812, 0.7756, 0.03812, 0.7756, 0.8668, 0.1713, 0.8668, -0.2899, 0.03812, -0.03739, 0.03812, -0.03739, 0.8668, -0.2899, 0.8668, -0.1637, 0.03812, -0.2899, 0.03812, -0.2899, 0.8668, -0.1637, 0.8668, -0.03739, 0.03812, -0.1005, 0.03812, -0.1005, 0.8668, -0.03739, 0.8668, 0.8027, 0.03812, 0.4148, 0.03812, 0.4148, 0.8668, 0.8027, 0.8668, 1.92, 0.03812, 2.235, 0.03812, 2.235, 0.8668, 1.92, 0.8668, 0.4239, 0.03812, 0.6584, 0.03812, 0.6584, 0.8668, 0.4239, 0.8668, 0.2796, 0.03812, 0.6313, 0.03812, 0.6313, 0.8668, 0.2796, 0.8668, -0.1186, 0.03812, -0.1637, 0.03812, -0.1637, 0.8668, -0.1186, 0.8668, 0.6313, 0.03812, 0.2525, 0.03812, 0.2525, 0.8668, 0.6313, 0.8668, 0.2254, 0.03812, 0.2796, 0.03812, 0.2796, 0.8668, 0.2254, 0.8668, 1.279, 0.03812, 1.532, 0.03812, 1.532, 0.8668, 1.279, 0.8668, 1.586, 0.03812, 1.153, 0.03812, 1.153, 0.8668, 1.586, 0.8668, 4.005, 0.03812, 4.023, 0.03812, 4.023, 0.8668, 4.005, 0.8668, 1.162, 0.03812, 1.279, 0.03812, 1.279, 0.8668, 1.162, 0.8668, 4.014, 0.03812, 3.68, 0.03812, 3.68, 0.8668, 4.014, 0.8668, 1.532, 0.03812, 1.586, 0.03812, 1.586, 0.8668, 1.532, 0.8668, 0.9187, 0.03812, 1.198, 0.03812, 1.198, 0.8668, 0.9187, 0.8668, 1.243, 0.03812, 0.7473, 0.03812, 0.7473, 0.8668, 1.243, 0.8668, 3.743, 0.03812, 4.005, 0.03812, 4.005, 0.8668, 3.743, 0.8668, 0.7653, 0.03812, 0.9187, 0.03812, 0.9187, 0.8668, 0.7653, 0.8668, -0.7667, 0.03812, -0.7126, 0.03812, -0.7126, 0.8668, -0.7667, 0.8668, 3.662, 0.03812, 3.743, 0.03812, 3.743, 0.8668, 3.662, 0.8668, 2.254, 0.03812, 2.127, 0.03812, 2.127, 0.8668, 2.254, 0.8668, -1.037, 0.03812, -0.7667, 0.03812, -0.7667, 0.8668, -1.037, 0.8668, 2.145, 0.03812, 2.263, 0.03812, 2.263, 0.8668, 2.145, 0.8668, 2.903, 0.03812, 2.254, 0.03812, 2.254, 0.8668, 2.903, 0.8668, 3.4, 0.03812, 3.517, 0.03812, 3.517, 0.8668, 3.4, 0.8668, -0.7216, 0.03812, -0.929, 0.03812, -0.929, 0.8668, -0.7216, 0.8668, 0.7563, 0.03812, 0.7112, 0.03812, 0.7112, 0.8668, 0.7563, 0.8668, -0.9471, 0.03812, -1.064, 0.03812, -1.064, 0.8668, -0.9471, 0.8668, 4.113, 0.03812, 4.131, 0.03812, 4.131, 0.8668, 4.113, 0.8668, 3.175, 0.03812, 3.4, 0.03812, 3.4, 0.8668, 3.175, 0.8668, 3.328, 0.03812, 3.184, 0.03812, 3.184, 0.8668, 3.328, 0.8668, 1.099, 0.03812, 0.7563, 0.03812, 0.7563, 0.8668, 1.099, 0.8668, 1.712, 0.03812, 1.523, 0.03812, 1.523, 0.8668, 1.712, 0.8668, 3.517, 0.03812, 3.328, 0.03812, 3.328, 0.8668, 3.517, 0.8668, 1.279, 0.03812, 1.099, 0.03812, 1.099, 0.8668, 1.279, 0.8668, 0.7383, 0.03812, 1.216, 0.03812, 1.216, 0.8668, 0.7383, 0.8668, 2.083, 0.03812, 2.859, 0.03812, 2.859, 0.8668, 2.083, 0.8668, 1.523, 0.03812, 1.279, 0.03812, 1.279, 0.8668, 1.523, 0.8668, 1.09, 0.03812, 1.198, 0.03812, 1.198, 0.8668, 1.09, 0.8668, -1.245, 0.03812, -1.461, 0.03812, -1.461, 0.8668, -1.245, 0.8668, 1.234, 0.03812, 1.658, 0.03812, 1.658, 0.8668, 1.234, 0.8668, -1.488, 0.03812, -1.542, 0.03812, -1.542, 0.8668, -1.488, 0.8668, -1.398, 0.03812, -1.155, 0.03812, -1.155, 0.8668, -1.398, 0.8668, -1.533, 0.03812, -1.488, 0.03812, -1.488, 0.8668, -1.533, 0.8668, -0.09151, 0.03812, -0.2899, 0.03812, -0.2899, 0.8668, -0.09151, 0.8668, -0.7486, 0.03812, -1.497, 0.03812, -1.497, 0.8668, -0.7486, 0.8668, -0.2899, 0.03812, -0.1727, 0.03812, -0.1727, 0.8668, -0.2899, 0.8668, -1.488, 0.03812, -1.155, 0.03812, -1.155, 0.8668, -1.488, 0.8668, -1.155, 0.03812, -0.7486, 0.03812, -0.7486, 0.8668, -1.155, 0.8668, 1.207, 0.03812, 1.135, 0.03812, 1.135, 0.8668, 1.207, 0.8668, 1.135, 0.03812, 0.9006, 0.03812, 0.9006, 0.8668, 1.135, 0.8668, 2.38, 0.03812, 2.939, 0.03812, 2.939, 0.8668, 2.38, 0.8668, 0.7653, 0.03812, 0.612, 0.03812, 0.612, 0.8668, 0.7653, 0.8668, 2.895, 0.03812, 2.679, 0.03812, 2.679, 0.8668, 2.895, 0.8668, 0.612, 0.03812, 1.207, 0.03812, 1.207, 0.8668, 0.612, 0.8668, 2.697, 0.03812, 2.931, 0.03812, 2.931, 0.8668, 2.697, 0.8668, 0.9006, 0.03812, 0.7653, 0.03812, 0.7653, 0.8668, 0.9006, 0.8668, -1.055, 0.03812, -0.7035, 0.03812, -0.7035, 0.8668, -1.055, 0.8668, -0.7035, 0.03812, -0.6404, 0.03812, -0.6404, 0.8668, -0.7035, 0.8668, 1.667, 0.03812, 1.153, 0.03812, 1.153, 0.8668, 1.667, 0.8668, -0.6675, 0.03812, -0.938, 0.03812, -0.938, 0.8668, -0.6675, 0.8668, 1.243, 0.03812, 1.712, 0.03812, 1.712, 0.8668, 1.243, 0.8668, 2.885, 0.03812, 2.452, 0.03812, 2.452, 0.8668, 2.885, 0.8668, 2.93, 0.03812, 2.885, 0.03812, 2.885, 0.8668, 2.93, 0.8668, 2.398, 0.03812, 2.263, 0.03812, 2.263, 0.8668, 2.398, 0.8668, -1.2, 0.03812, -1.317, 0.03812, -1.317, 0.8668, -1.2, 0.8668, -1.497, 0.03812, -1.533, 0.03812, -1.533, 0.8668, -1.497, 0.8668, -1.371, 0.03812, -1.497, 0.03812, -1.497, 0.8668, -1.371, 0.8668, 2.497, 0.03812, 2.759, 0.03812, 2.759, 0.8668, 2.497, 0.8668, 2.29, 0.03812, 2.497, 0.03812, 2.497, 0.8668, 2.29, 0.8668, 2.822, 0.03812, 2.939, 0.03812, 2.939, 0.8668, 2.822, 0.8668, 2.759, 0.03812, 2.822, 0.03812, 2.822, 0.8668, 2.759, 0.8668, 2.263, 0.03812, 1.911, 0.03812, 1.911, 0.8668, 2.263, 0.8668, -1.434, 0.03812, -1.209, 0.03812, -1.209, 0.8668, -1.434, 0.8668, 3.653, 0.03812, 3.481, 0.03812, 3.481, 0.8668, 3.653, 0.8668, 3.86, 0.03812, 3.653, 0.03812, 3.653, 0.8668, 3.86, 0.8668, 3.481, 0.03812, 3.851, 0.03812, 3.851, 0.8668, 3.481, 0.8668, 1.875, 0.03812, 2.235, 0.03812, 2.235, 0.8668, 1.875, 0.8668, 1.622, 0.03812, 1.316, 0.03812, 1.316, 0.8668, 1.622, 0.8668, 2.525, 0.03812, 2.219, 0.03812, 2.219, 0.8668, 2.525, 0.8668, 1.316, 0.03812, 1.442, 0.03812, 1.442, 0.8668, 1.316, 0.8668, 2.192, 0.03812, 1.957, 0.03812, 1.957, 0.8668, 2.192, 0.8668, 1.469, 0.03812, 1.649, 0.03812, 1.649, 0.8668, 1.469, 0.8668, 1.948, 0.03812, 1.975, 0.03812, 1.975, 0.8668, 1.948, 0.8668, 1.975, 0.03812, 2.354, 0.03812, 2.354, 0.8668, 1.975, 0.8668, 2.354, 0.03812, 2.471, 0.03812, 2.471, 0.8668, 2.354, 0.8668, 2.471, 0.03812, 2.534, 0.03812, 2.534, 0.8668, 2.471, 0.8668, 1.712, 0.03812, 1.334, 0.03812, 1.334, 0.8668, 1.712, 0.8668, 4.059, 0.03812, 3.707, 0.03812, 3.707, 0.8668, 4.059, 0.8668, 3.707, 0.03812, 3.689, 0.03812, 3.689, 0.8668, 3.707, 0.8668, 1.334, 0.03812, 1.712, 0.03812, 1.712, 0.8668, 1.334, 0.8668, 3.707, 0.03812, 4.059, 0.03812, 4.059, 0.8668, 3.707, 0.8668, 1.748, 0.03812, 1.379, 0.03812, 1.379, 0.8668, 1.748, 0.8668, 3.121, 0.03812, 3.193, 0.03812, 3.193, 0.8668, 3.121, 0.8668, 3.337, 0.03812, 3.229, 0.03812, 3.229, 0.8668, 3.337, 0.8668, 3.635, 0.03812, 3.337, 0.03812, 3.337, 0.8668, 3.635, 0.8668, 1.415, 0.03812, 1.748, 0.03812, 1.748, 0.8668, 1.415, 0.8668, 3.229, 0.03812, 3.193, 0.03812, 3.193, 0.8668, 3.229, 0.8668, 3.517, 0.03812, 3.662, 0.03812, 3.662, 0.8668, 3.517, 0.8668, 3.184, 0.03812, 3.202, 0.03812, 3.202, 0.8668, 3.184, 0.8668, 3.418, 0.03812, 3.436, 0.03812, 3.436, 0.8668, 3.418, 0.8668])
me_114_jpg_rf_66a171bd8ddd0aeca00c468213b2d965_006.materials.append(mat_roofmaterial_001)
me_114_jpg_rf_66a171bd8ddd0aeca00c468213b2d965_006.materials.append(mat_wallmaterial_001)
me_114_jpg_rf_66a171bd8ddd0aeca00c468213b2d965_006.materials.append(mat_roofmaterial_002)
me_114_jpg_rf_66a171bd8ddd0aeca00c468213b2d965_006.materials.append(mat_wallmaterial_002)
me_114_jpg_rf_66a171bd8ddd0aeca00c468213b2d965_006.update()

# ---- objects
ob_114_jpg_rf_66a171bd8ddd0aeca00c468213b2d965 = bpy.data.objects.new('114_jpg.rf.66a171bd8ddd0aeca00c468213b2d965', me_114_jpg_rf_66a171bd8ddd0aeca00c468213b2d965_006)

# ---- transforms, parenting, visibility, modifiers, constraints
ob_114_jpg_rf_66a171bd8ddd0aeca00c468213b2d965.location = (0.0, -633.9, 0.0)
ob_114_jpg_rf_66a171bd8ddd0aeca00c468213b2d965.rotation_euler = (3.142, -0.0, 0.0)

# ---- collection membership
col_collection.objects.link(ob_114_jpg_rf_66a171bd8ddd0aeca00c468213b2d965)

# ---- scene / render settings (as saved in the file)
scene.frame_start = 1; scene.frame_end = 250; scene.frame_set(1)
scene.render.engine = 'BLENDER_EEVEE_NEXT'
scene.cycles.sampling_pattern = 'TABULATED_SOBOL'
bpy.context.view_layer.update()

# ---- added for rendering (the .blend has no active camera and no usable light): camera, sun
cam_auto = bpy.data.cameras.new('AutoCamera')
cam_auto.lens = 50.0
cam_auto.sensor_width = 36.0
cam_auto.clip_end = 12548.7
ob_auto_camera = bpy.data.objects.new('AutoCamera', cam_auto)
scene.collection.objects.link(ob_auto_camera)
ob_auto_camera.location = (1030.53, -1906.92, 587.023)
ob_auto_camera.rotation_euler = (1.09748, -7.21219e-08, 0.694738)
scene.camera = ob_auto_camera
light_auto_sun = bpy.data.lights.new('AutoSun', 'SUN')
light_auto_sun.energy = 3.0
light_auto_sun.angle = 0.0523599
ob_auto_sun = bpy.data.objects.new('AutoSun', light_auto_sun)
scene.collection.objects.link(ob_auto_sun)
ob_auto_sun.rotation_euler = (0.872665, 0.174533, 0.523599)
bpy.context.view_layer.update()
